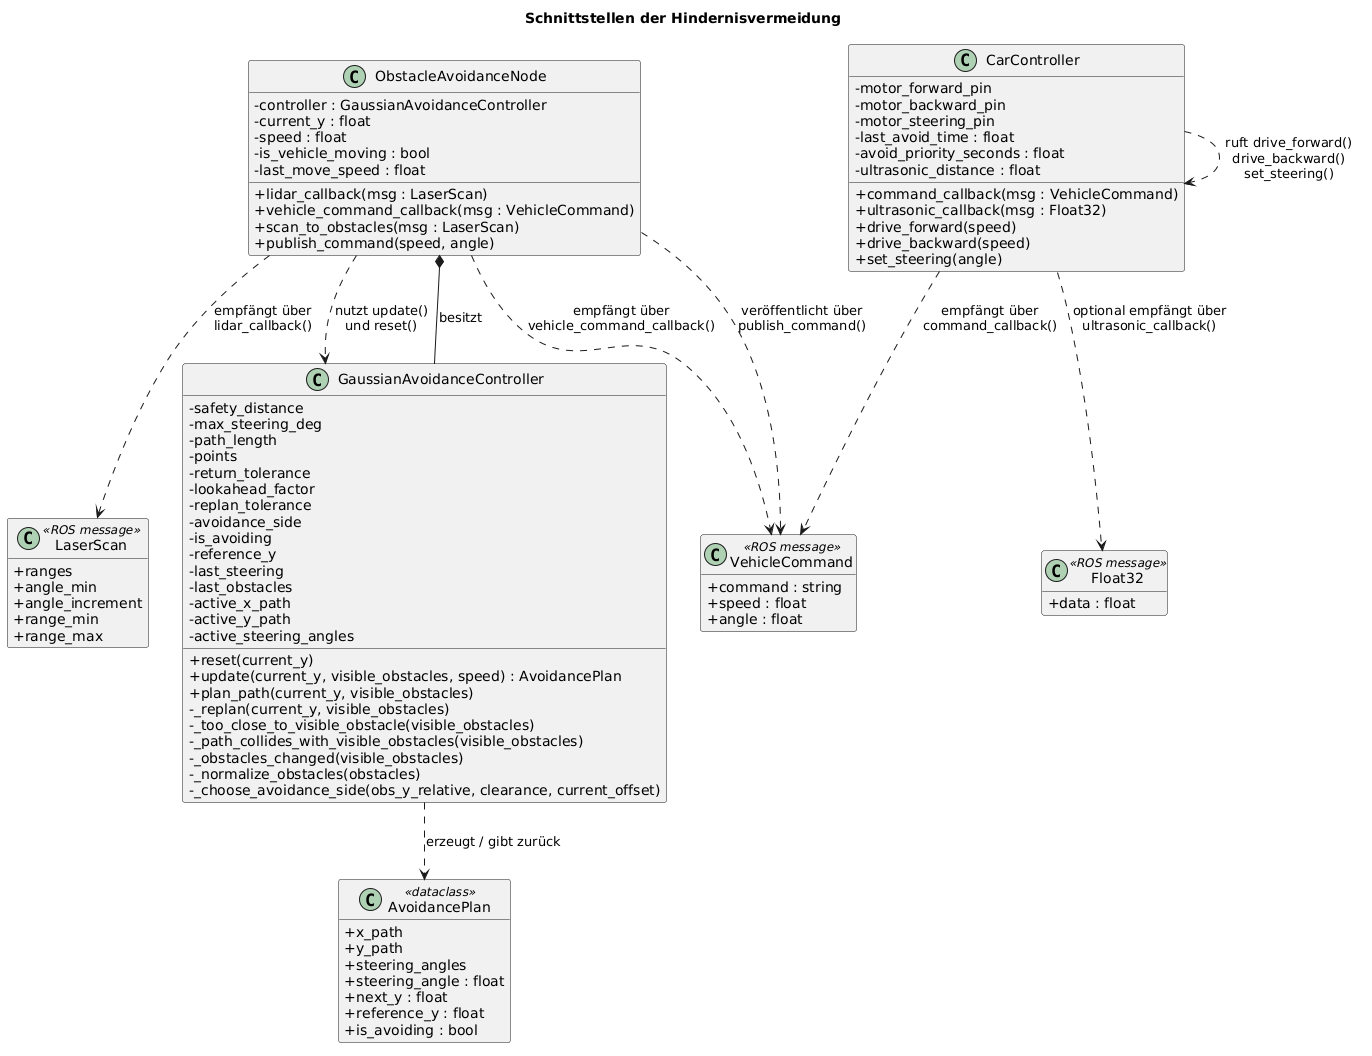

The diagram above was rendered by PlantUML. Its source (embedded in the PNG):
@startuml
title Schnittstellen der Hindernisvermeidung

skinparam classAttributeIconSize 0
hide empty members

class GaussianAvoidanceController {
  - safety_distance
  - max_steering_deg
  - path_length
  - points
  - return_tolerance
  - lookahead_factor
  - replan_tolerance
  - avoidance_side
  - is_avoiding
  - reference_y
  - last_steering
  - last_obstacles
  - active_x_path
  - active_y_path
  - active_steering_angles

  + reset(current_y)
  + update(current_y, visible_obstacles, speed) : AvoidancePlan
  + plan_path(current_y, visible_obstacles)
  - _replan(current_y, visible_obstacles)
  - _too_close_to_visible_obstacle(visible_obstacles)
  - _path_collides_with_visible_obstacles(visible_obstacles)
  - _obstacles_changed(visible_obstacles)
  - _normalize_obstacles(obstacles)
  - _choose_avoidance_side(obs_y_relative, clearance, current_offset)
}

class AvoidancePlan <<dataclass>> {
  + x_path
  + y_path
  + steering_angles
  + steering_angle : float
  + next_y : float
  + reference_y : float
  + is_avoiding : bool
}

class ObstacleAvoidanceNode {
  - controller : GaussianAvoidanceController
  - current_y : float
  - speed : float
  - is_vehicle_moving : bool
  - last_move_speed : float

  + lidar_callback(msg : LaserScan)
  + vehicle_command_callback(msg : VehicleCommand)
  + scan_to_obstacles(msg : LaserScan)
  + publish_command(speed, angle)
}

class CarController {
  - motor_forward_pin
  - motor_backward_pin
  - motor_steering_pin
  - last_avoid_time : float
  - avoid_priority_seconds : float
  - ultrasonic_distance : float

  + command_callback(msg : VehicleCommand)
  + ultrasonic_callback(msg : Float32)
  + drive_forward(speed)
  + drive_backward(speed)
  + set_steering(angle)
}

class VehicleCommand <<ROS message>> {
  + command : string
  + speed : float
  + angle : float
}

class LaserScan <<ROS message>> {
  + ranges
  + angle_min
  + angle_increment
  + range_min
  + range_max
}

class Float32 <<ROS message>> {
  + data : float
}

ObstacleAvoidanceNode *-- GaussianAvoidanceController : besitzt
GaussianAvoidanceController ..> AvoidancePlan : erzeugt / gibt zurück

ObstacleAvoidanceNode ..> LaserScan : empfängt über\nlidar_callback()
ObstacleAvoidanceNode ..> VehicleCommand : empfängt über\nvehicle_command_callback()
ObstacleAvoidanceNode ..> VehicleCommand : veröffentlicht über\npublish_command()

CarController ..> VehicleCommand : empfängt über\ncommand_callback()
CarController ..> Float32 : optional empfängt über\nultrasonic_callback()

ObstacleAvoidanceNode ..> GaussianAvoidanceController : nutzt update()\nund reset()
CarController ..> CarController : ruft drive_forward()\ndrive_backward()\nset_steering()
@enduml